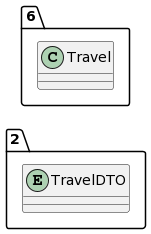

The diagram above was rendered by PlantUML. Its source (embedded in the PNG):
@startuml
allow_mixing
left to right direction
package "2"{
entity TravelDTO

}
package "6"{
class Travel
}
@enduml